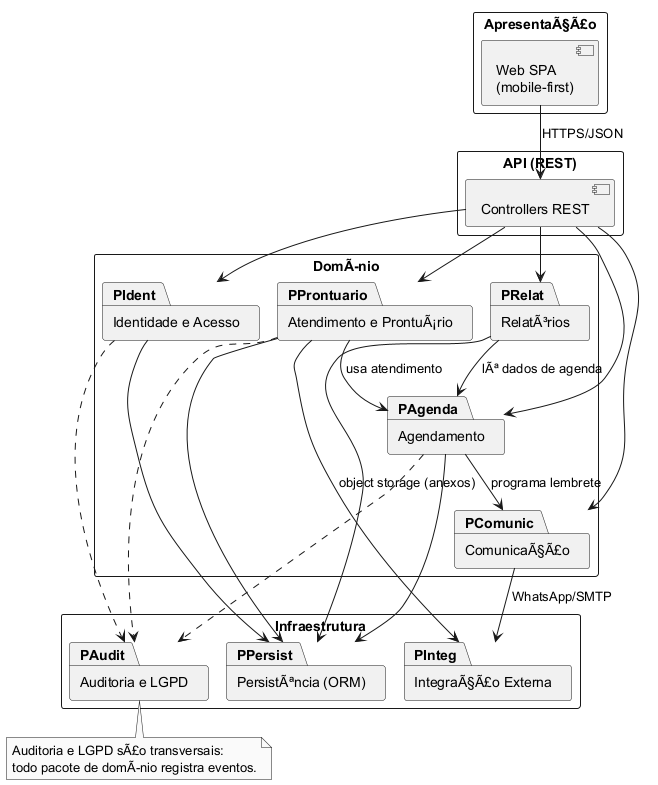

The diagram above was rendered by PlantUML. Its source (embedded in the PNG):
@startuml C2_Diagrama_Pacotes
!pragma layout smetana
' NÃvel C2 â€” Diagrama de Pacotes (organizaÃ§Ã£o lÃ³gica em camadas)
' Autor: Igor Pinto de Castro Ferreira
skinparam monochrome true
skinparam shadowing false
skinparam packageStyle rectangle

package "ApresentaÃ§Ã£o" {
  [Web SPA\n(mobile-first)] as UI
}

package "API (REST)" {
  [Controllers REST] as Controllers
}

package "DomÃnio" {
  package "Identidade e Acesso" as PIdent
  package "Agendamento" as PAgenda
  package "Atendimento e ProntuÃ¡rio" as PProntuario
  package "ComunicaÃ§Ã£o" as PComunic
  package "RelatÃ³rios" as PRelat
}

package "Infraestrutura" {
  package "PersistÃªncia (ORM)" as PPersist
  package "IntegraÃ§Ã£o Externa" as PInteg
  package "Auditoria e LGPD" as PAudit
}

UI --> Controllers : HTTPS/JSON
Controllers --> PIdent
Controllers --> PAgenda
Controllers --> PProntuario
Controllers --> PComunic
Controllers --> PRelat

PAgenda --> PComunic : programa lembrete
PProntuario --> PAgenda : usa atendimento
PRelat --> PAgenda : lÃª dados de agenda

PIdent --> PPersist
PAgenda --> PPersist
PProntuario --> PPersist
PRelat --> PPersist
PComunic --> PInteg : WhatsApp/SMTP
PProntuario --> PInteg : object storage (anexos)

PIdent ..> PAudit
PAgenda ..> PAudit
PProntuario ..> PAudit

note bottom of PAudit
  Auditoria e LGPD sÃ£o transversais:
  todo pacote de domÃnio registra eventos.
end note
@enduml